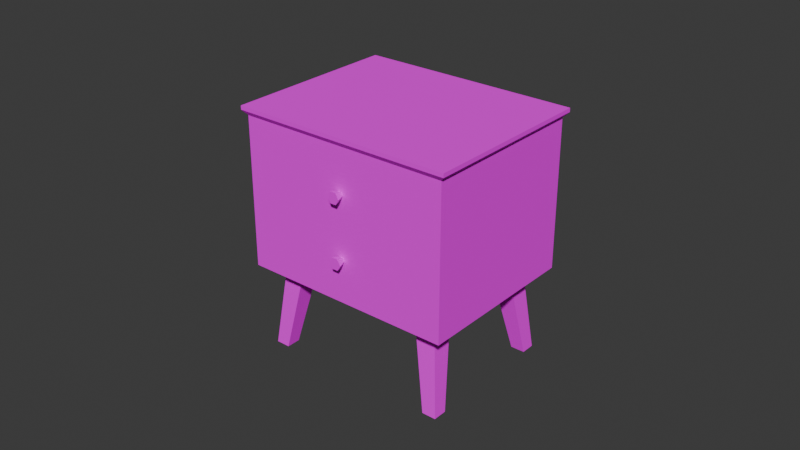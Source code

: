 # Source: Criado_Mudo_psx.blend  (saved by Blender 4.5.90; exported with 4.5.12 LTS)
import bpy
from mathutils import Matrix  # noqa: F401  (used for matrix-valued properties, if any)

bpy.ops.wm.read_factory_settings(use_empty=True)
scene = bpy.context.scene
scene.name = 'Scene'

# ---- collections
col_collection = bpy.data.collections.new('Collection'); scene.collection.children.link(col_collection)

# ---- images (referenced by path relative to the original .blend; pixels are not part of the script)
import os
ASSET_DIR = os.environ.get("B2B_ASSET_DIR", "")  # directory of the original .blend (textures are referenced by path, not embedded)
HERE = os.path.dirname(os.path.abspath(__file__))  # packed textures are extracted next to this script under _unpacked/

def load_image(name, relpath, width, height, colorspace="sRGB"):
    """Load a texture the original file referenced (path relative to the .blend, or extracted next to this script)."""
    p = next((c for c in (os.path.join(HERE, relpath), os.path.join(ASSET_DIR, relpath)) if relpath and os.path.exists(c)), "")
    if p:
        img = bpy.data.images.load(p, check_existing=True)
        img.name = name
    else:  # same state as the original file: an image datablock whose file is absent (Cycles renders it pink)
        img = bpy.data.images.new(name, width, height)
        img.source = "FILE"
        img.filepath = "//" + (relpath or name)
    img.colorspace_settings.name = colorspace
    return img
img_nightstand_texture_png = load_image('NightStand_Texture.png', 'NightStand_Texture.png', 1024, 1024, 'sRGB')

# ---- materials (node trees are filled in below, after node groups)
mat_material_001 = bpy.data.materials.new('Material.001')

# ---- material node trees
mat_material_001.use_nodes = True; mat_material_001.node_tree.nodes.clear()
_N = mat_material_001.node_tree.nodes; _L = mat_material_001.node_tree.links
n0 = _N.new('ShaderNodeBsdfPrincipled'); n0.name = 'Principled BSDF'; n0.location = (-200, 100)
n0.inputs[2].default_value = 1.0
n0.inputs[13].default_value = 0.0
n1 = _N.new('ShaderNodeOutputMaterial'); n1.name = 'Material Output'; n1.location = (200, 100)
n2 = _N.new('ShaderNodeTexImage'); n2.name = 'Image Texture'; n2.location = (-490, 80)
n2.image = img_nightstand_texture_png
n2.interpolation = 'Closest'
_L.new(n0.outputs[0], n1.inputs[0])
_L.new(n2.outputs[0], n0.inputs[0])
n1.is_active_output = True

# ---- world
world_world = bpy.data.worlds.new('World'); scene.world = world_world
world_world.use_nodes = True; world_world.node_tree.nodes.clear()
_N = world_world.node_tree.nodes; _L = world_world.node_tree.links
n0 = _N.new('ShaderNodeOutputWorld'); n0.name = 'World Output'; n0.location = (200, 100)
n1 = _N.new('ShaderNodeBackground'); n1.name = 'Background'; n1.location = (-200, 100)
n1.inputs[0].default_value = (0.05088, 0.05088, 0.05088, 1.0)
_L.new(n1.outputs[0], n0.inputs[0])
n0.is_active_output = True
world_world.color = (0.05088, 0.05088, 0.05088)
world_world.sun_shadow_jitter_overblur = 0.0

# ---- meshes
me_cylinder_001 = bpy.data.meshes.new('Cylinder.001')
me_cylinder_001.from_pydata([(4.186e-07, 0.5015, -0.4436), (0.0, 1.0, 1.0), (0.4343, 0.2507, -0.4436), (0.866, 0.5, 1.0), (0.4343, -0.2507, -0.4436), (0.866, -0.5, 1.0), (4.484e-07, -0.5015, -0.4436), (0.0, -1.0, 1.0), (-0.4343, -0.2507, -0.4436), (-0.866, -0.5, 1.0), (-0.4343, 0.2507, -0.4436), (-0.866, 0.5, 1.0), (-2.963, -24.88, -1.939), (-8.456, -12.63, -3.375), (-2.963, -24.88, -4.144), (-8.456, -12.63, -6.711), (-1.059, -23.77, -1.939), (-5.577, -10.95, -3.375), (-1.059, -23.77, -4.144), (-5.577, -10.95, -6.711), (23.13, -9.625, -1.939), (15.16, 1.169, -3.375), (23.13, -9.625, -4.144), (15.16, 1.169, -6.711), (21.23, -10.74, -1.939), (12.28, -0.5143, -3.375), (21.23, -10.74, -4.144), (12.28, -0.5143, -6.711), (-2.963, -24.88, -25.49), (-8.456, -12.63, -24.06), (-2.963, -24.88, -23.29), (-8.456, -12.63, -20.72), (-1.059, -23.77, -25.49), (-5.577, -10.95, -24.06), (-1.059, -23.77, -23.29), (-5.577, -10.95, -20.72), (23.13, -9.625, -25.49), (15.16, 1.169, -24.06), (23.13, -9.625, -23.29), (15.16, 1.169, -20.72), (21.23, -10.74, -25.49), (12.28, -0.5143, -24.06), (21.23, -10.74, -23.29), (12.28, -0.5143, -20.72), (-11.05, -14.15, -0.3727), (-22.83, 6.009, -0.3727), (-11.05, -14.15, -27.06), (-22.83, 6.009, -27.06), (17.75, 2.684, -0.3727), (5.967, 22.84, -0.3727), (17.75, 2.684, -27.06), (5.967, 22.84, -27.06), (-4.938, 8.95, -0.4436), (-4.938, 9.448, 1.0), (-4.504, 8.699, -0.4436), (-4.072, 8.948, 1.0), (-4.504, 8.198, -0.4436), (-4.072, 7.948, 1.0), (-4.938, 7.947, -0.4436), (-4.938, 7.448, 1.0), (-5.373, 8.198, -0.4436), (-5.804, 7.948, 1.0), (-5.373, 8.699, -0.4436), (-5.804, 8.948, 1.0), (-23.86, 6.312, 0.2132), (-23.86, 6.312, -27.64), (6.206, 23.88, -27.64), (6.206, 23.88, 0.2132), (-24.17, 6.851, 0.2132), (-24.17, 6.851, -27.64), (5.891, 24.42, -27.64), (5.891, 24.42, 0.2132)], [], [(0, 1, 3, 2), (2, 3, 5, 4), (4, 5, 7, 6), (6, 7, 9, 8), (3, 1, 11, 9, 7, 5), (8, 9, 11, 10), (10, 11, 1, 0), (12, 13, 15, 14), (14, 15, 19, 18), (18, 19, 17, 16), (16, 17, 13, 12), (14, 18, 16, 12), (20, 22, 23, 21), (22, 26, 27, 23), (26, 24, 25, 27), (24, 20, 21, 25), (22, 20, 24, 26), (28, 30, 31, 29), (30, 34, 35, 31), (34, 32, 33, 35), (32, 28, 29, 33), (30, 28, 32, 34), (36, 37, 39, 38), (38, 39, 43, 42), (42, 43, 41, 40), (40, 41, 37, 36), (38, 42, 40, 36), (44, 45, 47, 46), (46, 47, 51, 50), (50, 51, 49, 48), (48, 49, 45, 44), (46, 50, 48, 44), (47, 45, 64, 65), (52, 53, 55, 54), (54, 55, 57, 56), (56, 57, 59, 58), (58, 59, 61, 60), (55, 53, 63, 61, 59, 57), (60, 61, 63, 62), (62, 63, 53, 52), (64, 67, 71, 68), (45, 49, 67, 64), (51, 47, 65, 66), (49, 51, 66, 67), (70, 69, 68, 71), (66, 65, 69, 70), (67, 66, 70, 71), (65, 64, 68, 69)])
_uv = me_cylinder_001.uv_layers.new(name='UVMap')
_uv.uv.foreach_set('vector', [0.9285, 0.9942, 0.9285, 0.8768, 0.9953, 0.8768, 0.9953, 0.9942, 0.9934, 0.8604, 0.9934, 0.743, 0.9976, 0.743, 0.9976, 0.8604, 0.9976, 0.8604, 0.9976, 0.743, 0.9351, 0.743, 0.9351, 0.8604, 0.9351, 0.8604, 0.9351, 0.743, 0.8751, 0.743, 0.8751, 0.8604, 1.0, 0.6546, 0.9778, 0.6955, 0.9312, 0.6968, 0.9069, 0.6571, 0.9291, 0.6162, 0.9756, 0.6149, 0.877, 0.9942, 0.877, 0.8768, 0.8728, 0.8768, 0.8728, 0.9942, 0.8728, 0.9942, 0.8728, 0.8768, 0.9285, 0.8768, 0.9285, 0.9942, 0.7022, 0.5644, 0.7287, 0.8111, 0.7904, 0.8111, 0.743, 0.5644, 0.7022, 0.5644, 0.7287, 0.8111, 0.7904, 0.8111, 0.743, 0.5644, 0.743, 0.5644, 0.7904, 0.8111, 0.7287, 0.8111, 0.7022, 0.5644, 0.743, 0.5644, 0.7904, 0.8111, 0.7287, 0.8111, 0.7022, 0.5644, 0.7022, 0.5644, 0.743, 0.5644, 0.743, 0.5644, 0.7022, 0.5644, 0.7022, 0.5644, 0.743, 0.5644, 0.7904, 0.8111, 0.7287, 0.8111, 0.7022, 0.5644, 0.743, 0.5644, 0.7904, 0.8111, 0.7287, 0.8111, 0.743, 0.5644, 0.7022, 0.5644, 0.7287, 0.8111, 0.7904, 0.8111, 0.743, 0.5644, 0.7022, 0.5644, 0.7287, 0.8111, 0.7904, 0.8111, 0.7022, 0.5644, 0.7022, 0.5644, 0.743, 0.5644, 0.743, 0.5644, 0.7022, 0.5644, 0.743, 0.5644, 0.7904, 0.8111, 0.7287, 0.8111, 0.7022, 0.5644, 0.743, 0.5644, 0.7904, 0.8111, 0.7287, 0.8111, 0.743, 0.5644, 0.7022, 0.5644, 0.7287, 0.8111, 0.7904, 0.8111, 0.743, 0.5644, 0.7022, 0.5644, 0.7287, 0.8111, 0.7904, 0.8111, 0.7022, 0.5644, 0.7022, 0.5644, 0.743, 0.5644, 0.743, 0.5644, 0.7022, 0.5644, 0.7287, 0.8111, 0.7904, 0.8111, 0.743, 0.5644, 0.7022, 0.5644, 0.7287, 0.8111, 0.7904, 0.8111, 0.743, 0.5644, 0.743, 0.5644, 0.7904, 0.8111, 0.7287, 0.8111, 0.7022, 0.5644, 0.743, 0.5644, 0.7904, 0.8111, 0.7287, 0.8111, 0.7022, 0.5644, 0.7022, 0.5644, 0.743, 0.5644, 0.743, 0.5644, 0.7022, 0.5644, 0.9634, 0.1123, 0.7005, 0.1123, 0.7005, 0.4128, 0.9634, 0.4128, 0.9634, 0.0747, 0.7005, 0.0747, 0.7005, 0.4504, 0.9634, 0.4504, 0.9634, 0.4128, 0.7005, 0.4128, 0.7005, 0.1123, 0.9634, 0.1123, 0.6526, 0.01804, 0.6526, 0.4141, 0.0868, 0.4141, 0.0868, 0.01804, 0.08926, 0.8998, 0.6551, 0.8998, 0.6551, 0.4471, 0.08926, 0.4471, 0.5908, 0.1908, 0.1824, 0.1908, 0.1735, 0.2027, 0.5997, 0.2027, 0.9285, 0.9942, 0.9285, 0.8768, 0.9953, 0.8768, 0.9953, 0.9942, 0.9934, 0.8604, 0.9934, 0.743, 0.9976, 0.743, 0.9976, 0.8604, 0.9976, 0.8604, 0.9976, 0.743, 0.9351, 0.743, 0.9351, 0.8604, 0.9351, 0.8604, 0.9351, 0.743, 0.8751, 0.743, 0.8751, 0.8604, 1.0, 0.6546, 0.9778, 0.6955, 0.9312, 0.6968, 0.9069, 0.6571, 0.9291, 0.6162, 0.9756, 0.6149, 0.877, 0.9942, 0.877, 0.8768, 0.8728, 0.8768, 0.8728, 0.9942, 0.8728, 0.9942, 0.8728, 0.8768, 0.9285, 0.8768, 0.9285, 0.9942, 0.2004, 0.1999, 0.5704, 0.1999, 0.5704, 0.2066, 0.2004, 0.2066, 0.2082, 0.1917, 0.5627, 0.1917, 0.5704, 0.1999, 0.2004, 0.1999, 0.5627, 0.1917, 0.2082, 0.1917, 0.2004, 0.1999, 0.5704, 0.1999, 0.1824, 0.1908, 0.5908, 0.1908, 0.5997, 0.2027, 0.1735, 0.2027, 0.6367, 0.8959, 0.1001, 0.8959, 0.1001, 0.4667, 0.6367, 0.4667, 0.5704, 0.1999, 0.2004, 0.1999, 0.2004, 0.2066, 0.5704, 0.2066, 0.1735, 0.2027, 0.5997, 0.2027, 0.5997, 0.2123, 0.1735, 0.2123, 0.5997, 0.2027, 0.1735, 0.2027, 0.1735, 0.2123, 0.5997, 0.2123])
me_cylinder_001.materials.append(mat_material_001)
me_cylinder_001.use_paint_bone_selection = False
me_cylinder_001.use_paint_mask = True
me_cylinder_001.update()

# ---- objects
ob_cylinder_001 = bpy.data.objects.new('Cylinder.001', me_cylinder_001)

# ---- transforms, parenting, visibility, modifiers, constraints
ob_cylinder_001.location = (0.0, -0.2056, 0.2995)
ob_cylinder_001.rotation_euler = (1.571, 0.529, 8.735e-08)
ob_cylinder_001.scale = (0.01499, 0.01499, 0.01499)

# ---- collection membership
col_collection.objects.link(ob_cylinder_001)

# ---- scene / render settings (as saved in the file)
scene.frame_start = 1; scene.frame_end = 250; scene.frame_set(1)
scene.render.engine = 'BLENDER_EEVEE_NEXT'
bpy.context.view_layer.update()

# ---- added for rendering (the .blend has no active camera and no usable light): camera, sun
cam_auto = bpy.data.cameras.new('AutoCamera')
cam_auto.lens = 50.0
cam_auto.sensor_width = 36.0
cam_auto.clip_end = 1000.0
ob_auto_camera = bpy.data.objects.new('AutoCamera', cam_auto)
scene.collection.objects.link(ob_auto_camera)
ob_auto_camera.location = (1.34705, -1.6325, 1.38493)
ob_auto_camera.rotation_euler = (1.09748, -7.21219e-08, 0.694738)
scene.camera = ob_auto_camera
light_auto_sun = bpy.data.lights.new('AutoSun', 'SUN')
light_auto_sun.energy = 3.0
light_auto_sun.angle = 0.0523599
ob_auto_sun = bpy.data.objects.new('AutoSun', light_auto_sun)
scene.collection.objects.link(ob_auto_sun)
ob_auto_sun.rotation_euler = (0.872665, 0.174533, 0.523599)
bpy.context.view_layer.update()
